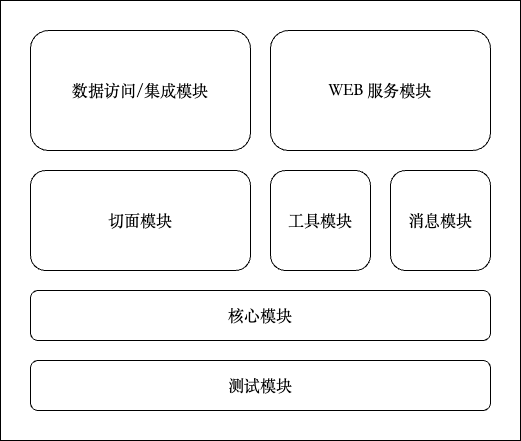

The diagram above was exported from draw.io. Its source (the exported page's mxGraphModel, read from the mxfile embedded in the PNG):
<mxGraphModel dx="674" dy="553" grid="1" gridSize="10" guides="1" tooltips="1" connect="1" arrows="1" fold="1" page="1" pageScale="1" pageWidth="827" pageHeight="1169" math="0" shadow="0">
  <root>
    <mxCell id="0" />
    <mxCell id="1" parent="0" />
    <mxCell id="15" value="" style="rounded=0;whiteSpace=wrap;html=1;fontFamily=Songti SC;fontSize=16;" parent="1" vertex="1">
      <mxGeometry x="20" y="80" width="520" height="440" as="geometry" />
    </mxCell>
    <mxCell id="2" value="核心模块" style="rounded=1;whiteSpace=wrap;html=1;fontFamily=Songti SC;fontSize=16;" parent="1" vertex="1">
      <mxGeometry x="50" y="370" width="460" height="50" as="geometry" />
    </mxCell>
    <mxCell id="3" value="切面模块" style="rounded=1;whiteSpace=wrap;html=1;fontFamily=Songti SC;fontSize=16;" parent="1" vertex="1">
      <mxGeometry x="50" y="250" width="220" height="100" as="geometry" />
    </mxCell>
    <mxCell id="4" value="消息模块" style="rounded=1;whiteSpace=wrap;html=1;fontFamily=Songti SC;fontSize=16;" parent="1" vertex="1">
      <mxGeometry x="410" y="250" width="100" height="100" as="geometry" />
    </mxCell>
    <mxCell id="8" value="工具模块" style="rounded=1;whiteSpace=wrap;html=1;fontFamily=Songti SC;fontSize=16;" parent="1" vertex="1">
      <mxGeometry x="290" y="250" width="100" height="100" as="geometry" />
    </mxCell>
    <mxCell id="10" value="测试模块" style="rounded=1;whiteSpace=wrap;html=1;fontFamily=Songti SC;fontSize=16;" parent="1" vertex="1">
      <mxGeometry x="50" y="440" width="460" height="50" as="geometry" />
    </mxCell>
    <mxCell id="12" value="数据访问/集成模块" style="rounded=1;whiteSpace=wrap;html=1;fontFamily=Songti SC;fontSize=16;" parent="1" vertex="1">
      <mxGeometry x="50" y="110" width="220" height="120" as="geometry" />
    </mxCell>
    <mxCell id="13" value="WEB 服务模块" style="rounded=1;whiteSpace=wrap;html=1;fontFamily=Songti SC;fontSize=16;" parent="1" vertex="1">
      <mxGeometry x="290" y="110" width="220" height="120" as="geometry" />
    </mxCell>
  </root>
</mxGraphModel>